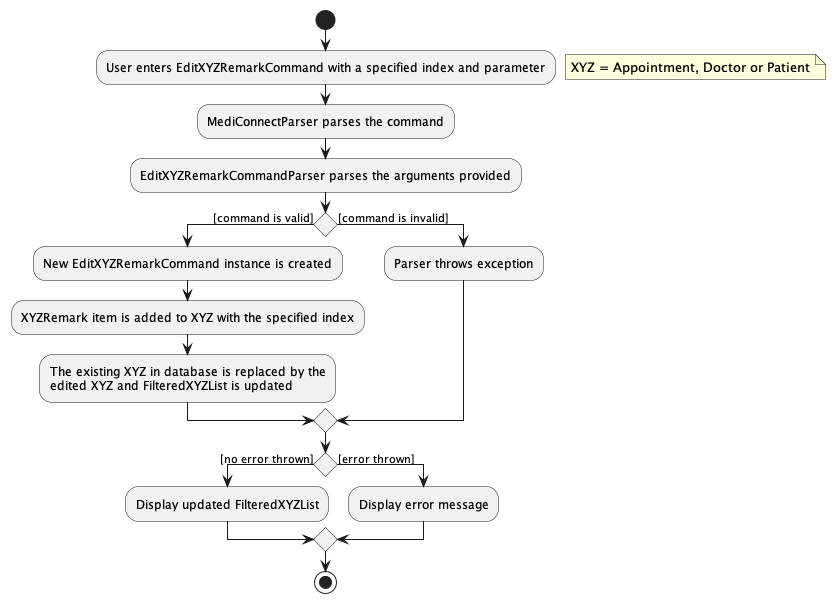

The diagram above was rendered by PlantUML. Its source (embedded in the PNG):
@startuml
'https://plantuml.com/activity-diagram-beta

start
:User enters EditXYZRemarkCommand with a specified index and parameter;
floating note right
    XYZ = Appointment, Doctor or Patient
end note
:MediConnectParser parses the command;
:EditXYZRemarkCommandParser parses the arguments provided;
if () then ([command is valid])
  :New EditXYZRemarkCommand instance is created;
  :XYZRemark item is added to XYZ with the specified index;
  :The existing XYZ in database is replaced by the
  edited XYZ and FilteredXYZList is updated;
else ([command is invalid])
  :Parser throws exception;
endif
if () then ([no error thrown])
  :Display updated FilteredXYZList;
else ([error thrown])
  :Display error message;
endif
stop

@enduml